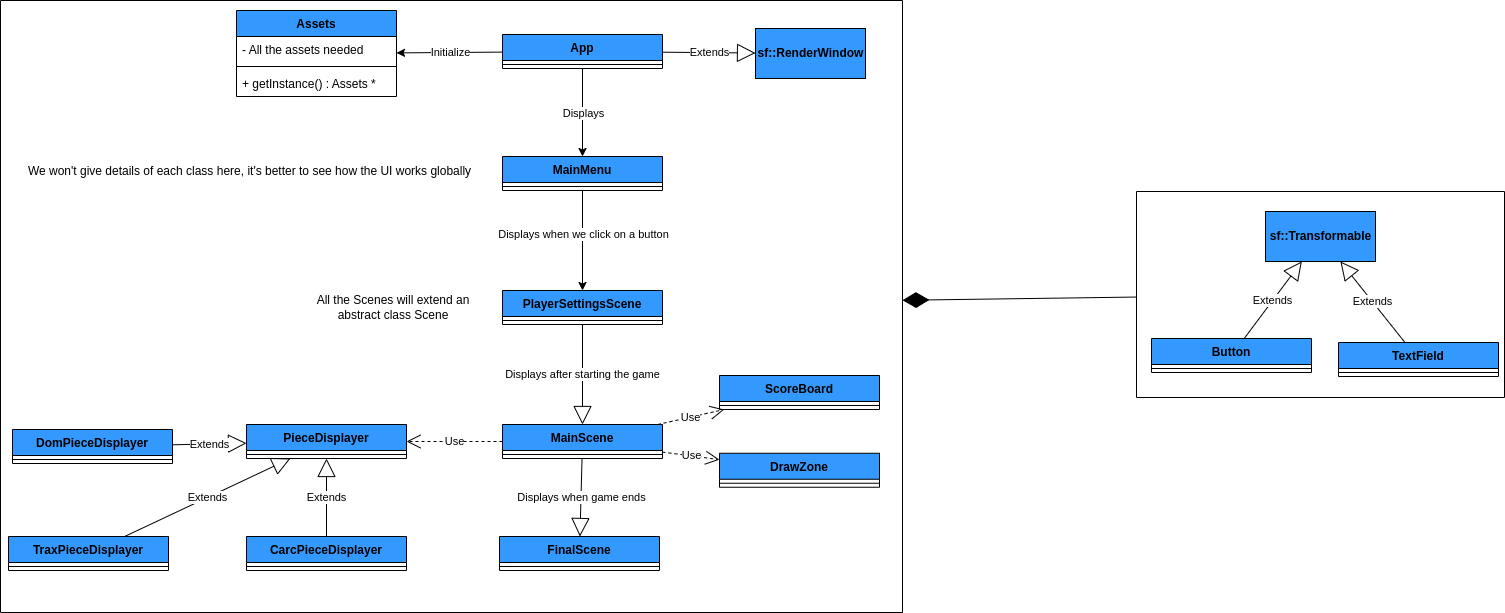

The diagram above was exported from draw.io. Its source (the exported page's mxGraphModel, read from the mxfile embedded in the PNG):
<mxGraphModel dx="8" dy="880" grid="1" gridSize="10" guides="1" tooltips="1" connect="1" arrows="1" fold="1" page="1" pageScale="1" pageWidth="827" pageHeight="1169" math="0" shadow="0">
  <root>
    <mxCell id="2-5TX-h2CnVBOS4Fknkj-0" />
    <mxCell id="2-5TX-h2CnVBOS4Fknkj-1" parent="2-5TX-h2CnVBOS4Fknkj-0" />
    <mxCell id="QsDnItHHmVuDbEF6bx9C-0" value="" style="swimlane;startSize=0;fillColor=#3399FF;" parent="2-5TX-h2CnVBOS4Fknkj-1" vertex="1">
      <mxGeometry x="2843" y="222" width="368" height="206" as="geometry">
        <mxRectangle x="2611" y="29" width="50" height="44" as="alternateBounds" />
      </mxGeometry>
    </mxCell>
    <mxCell id="QsDnItHHmVuDbEF6bx9C-1" value="&lt;b&gt;sf::Transformable&lt;/b&gt;" style="html=1;fillColor=#3399FF;" parent="QsDnItHHmVuDbEF6bx9C-0" vertex="1">
      <mxGeometry x="129" y="20" width="110" height="50" as="geometry" />
    </mxCell>
    <mxCell id="QsDnItHHmVuDbEF6bx9C-2" value="TextField" style="swimlane;fontStyle=1;align=center;verticalAlign=top;childLayout=stackLayout;horizontal=1;startSize=26;horizontalStack=0;resizeParent=1;resizeParentMax=0;resizeLast=0;collapsible=1;marginBottom=0;fillColor=#3399FF;" parent="QsDnItHHmVuDbEF6bx9C-0" vertex="1">
      <mxGeometry x="202" y="151" width="160" height="34" as="geometry" />
    </mxCell>
    <mxCell id="QsDnItHHmVuDbEF6bx9C-3" value="" style="line;strokeWidth=1;fillColor=none;align=left;verticalAlign=middle;spacingTop=-1;spacingLeft=3;spacingRight=3;rotatable=0;labelPosition=right;points=[];portConstraint=eastwest;" parent="QsDnItHHmVuDbEF6bx9C-2" vertex="1">
      <mxGeometry y="26" width="160" height="8" as="geometry" />
    </mxCell>
    <mxCell id="QsDnItHHmVuDbEF6bx9C-4" value="Extends" style="endArrow=block;endSize=16;endFill=0;html=1;" parent="QsDnItHHmVuDbEF6bx9C-0" source="QsDnItHHmVuDbEF6bx9C-2" target="QsDnItHHmVuDbEF6bx9C-1" edge="1">
      <mxGeometry width="160" relative="1" as="geometry">
        <mxPoint x="-287" y="154" as="sourcePoint" />
        <mxPoint x="-127" y="154" as="targetPoint" />
      </mxGeometry>
    </mxCell>
    <mxCell id="QsDnItHHmVuDbEF6bx9C-5" value="Button" style="swimlane;fontStyle=1;align=center;verticalAlign=top;childLayout=stackLayout;horizontal=1;startSize=26;horizontalStack=0;resizeParent=1;resizeParentMax=0;resizeLast=0;collapsible=1;marginBottom=0;fillColor=#3399FF;" parent="QsDnItHHmVuDbEF6bx9C-0" vertex="1">
      <mxGeometry x="15" y="147" width="160" height="34" as="geometry" />
    </mxCell>
    <mxCell id="QsDnItHHmVuDbEF6bx9C-6" value="" style="line;strokeWidth=1;fillColor=none;align=left;verticalAlign=middle;spacingTop=-1;spacingLeft=3;spacingRight=3;rotatable=0;labelPosition=right;points=[];portConstraint=eastwest;" parent="QsDnItHHmVuDbEF6bx9C-5" vertex="1">
      <mxGeometry y="26" width="160" height="8" as="geometry" />
    </mxCell>
    <mxCell id="QsDnItHHmVuDbEF6bx9C-7" value="Extends" style="endArrow=block;endSize=16;endFill=0;html=1;" parent="QsDnItHHmVuDbEF6bx9C-0" source="QsDnItHHmVuDbEF6bx9C-5" target="QsDnItHHmVuDbEF6bx9C-1" edge="1">
      <mxGeometry width="160" relative="1" as="geometry">
        <mxPoint x="-287" y="154" as="sourcePoint" />
        <mxPoint x="-127" y="154" as="targetPoint" />
      </mxGeometry>
    </mxCell>
    <mxCell id="QsDnItHHmVuDbEF6bx9C-8" value="" style="swimlane;startSize=0;fillColor=#3399FF;" parent="2-5TX-h2CnVBOS4Fknkj-1" vertex="1">
      <mxGeometry x="1707" y="31" width="902" height="612" as="geometry">
        <mxRectangle x="1707" y="3" width="50" height="44" as="alternateBounds" />
      </mxGeometry>
    </mxCell>
    <mxCell id="QsDnItHHmVuDbEF6bx9C-9" value="App" style="swimlane;fontStyle=1;align=center;verticalAlign=top;childLayout=stackLayout;horizontal=1;startSize=26;horizontalStack=0;resizeParent=1;resizeParentMax=0;resizeLast=0;collapsible=1;marginBottom=0;fillColor=#3399FF;" parent="QsDnItHHmVuDbEF6bx9C-8" vertex="1">
      <mxGeometry x="502" y="34" width="160" height="34" as="geometry" />
    </mxCell>
    <mxCell id="QsDnItHHmVuDbEF6bx9C-10" value="" style="line;strokeWidth=1;fillColor=none;align=left;verticalAlign=middle;spacingTop=-1;spacingLeft=3;spacingRight=3;rotatable=0;labelPosition=right;points=[];portConstraint=eastwest;" parent="QsDnItHHmVuDbEF6bx9C-9" vertex="1">
      <mxGeometry y="26" width="160" height="8" as="geometry" />
    </mxCell>
    <mxCell id="QsDnItHHmVuDbEF6bx9C-11" value="MainMenu" style="swimlane;fontStyle=1;align=center;verticalAlign=top;childLayout=stackLayout;horizontal=1;startSize=26;horizontalStack=0;resizeParent=1;resizeParentMax=0;resizeLast=0;collapsible=1;marginBottom=0;fillColor=#3399FF;" parent="QsDnItHHmVuDbEF6bx9C-8" vertex="1">
      <mxGeometry x="502" y="156" width="160" height="34" as="geometry" />
    </mxCell>
    <mxCell id="QsDnItHHmVuDbEF6bx9C-12" value="" style="line;strokeWidth=1;fillColor=none;align=left;verticalAlign=middle;spacingTop=-1;spacingLeft=3;spacingRight=3;rotatable=0;labelPosition=right;points=[];portConstraint=eastwest;" parent="QsDnItHHmVuDbEF6bx9C-11" vertex="1">
      <mxGeometry y="26" width="160" height="8" as="geometry" />
    </mxCell>
    <mxCell id="QsDnItHHmVuDbEF6bx9C-13" value="PlayerSettingsScene" style="swimlane;fontStyle=1;align=center;verticalAlign=top;childLayout=stackLayout;horizontal=1;startSize=26;horizontalStack=0;resizeParent=1;resizeParentMax=0;resizeLast=0;collapsible=1;marginBottom=0;fillColor=#3399FF;" parent="QsDnItHHmVuDbEF6bx9C-8" vertex="1">
      <mxGeometry x="502" y="290" width="160" height="34" as="geometry" />
    </mxCell>
    <mxCell id="QsDnItHHmVuDbEF6bx9C-14" value="" style="line;strokeWidth=1;fillColor=none;align=left;verticalAlign=middle;spacingTop=-1;spacingLeft=3;spacingRight=3;rotatable=0;labelPosition=right;points=[];portConstraint=eastwest;" parent="QsDnItHHmVuDbEF6bx9C-13" vertex="1">
      <mxGeometry y="26" width="160" height="8" as="geometry" />
    </mxCell>
    <mxCell id="QsDnItHHmVuDbEF6bx9C-15" value="MainScene" style="swimlane;fontStyle=1;align=center;verticalAlign=top;childLayout=stackLayout;horizontal=1;startSize=26;horizontalStack=0;resizeParent=1;resizeParentMax=0;resizeLast=0;collapsible=1;marginBottom=0;fillColor=#3399FF;" parent="QsDnItHHmVuDbEF6bx9C-8" vertex="1">
      <mxGeometry x="502" y="424" width="160" height="34" as="geometry" />
    </mxCell>
    <mxCell id="QsDnItHHmVuDbEF6bx9C-16" value="" style="line;strokeWidth=1;fillColor=none;align=left;verticalAlign=middle;spacingTop=-1;spacingLeft=3;spacingRight=3;rotatable=0;labelPosition=right;points=[];portConstraint=eastwest;" parent="QsDnItHHmVuDbEF6bx9C-15" vertex="1">
      <mxGeometry y="26" width="160" height="8" as="geometry" />
    </mxCell>
    <mxCell id="QsDnItHHmVuDbEF6bx9C-17" value="Assets" style="swimlane;fontStyle=1;align=center;verticalAlign=top;childLayout=stackLayout;horizontal=1;startSize=26;horizontalStack=0;resizeParent=1;resizeParentMax=0;resizeLast=0;collapsible=1;marginBottom=0;fillColor=#3399FF;" parent="QsDnItHHmVuDbEF6bx9C-8" vertex="1">
      <mxGeometry x="236" y="10" width="160" height="86" as="geometry" />
    </mxCell>
    <mxCell id="QsDnItHHmVuDbEF6bx9C-18" value="- All the assets needed" style="text;strokeColor=none;fillColor=none;align=left;verticalAlign=top;spacingLeft=4;spacingRight=4;overflow=hidden;rotatable=0;points=[[0,0.5],[1,0.5]];portConstraint=eastwest;" parent="QsDnItHHmVuDbEF6bx9C-17" vertex="1">
      <mxGeometry y="26" width="160" height="26" as="geometry" />
    </mxCell>
    <mxCell id="QsDnItHHmVuDbEF6bx9C-19" value="" style="line;strokeWidth=1;fillColor=none;align=left;verticalAlign=middle;spacingTop=-1;spacingLeft=3;spacingRight=3;rotatable=0;labelPosition=right;points=[];portConstraint=eastwest;" parent="QsDnItHHmVuDbEF6bx9C-17" vertex="1">
      <mxGeometry y="52" width="160" height="8" as="geometry" />
    </mxCell>
    <mxCell id="QsDnItHHmVuDbEF6bx9C-20" value="+ getInstance() : Assets *" style="text;strokeColor=none;fillColor=none;align=left;verticalAlign=top;spacingLeft=4;spacingRight=4;overflow=hidden;rotatable=0;points=[[0,0.5],[1,0.5]];portConstraint=eastwest;" parent="QsDnItHHmVuDbEF6bx9C-17" vertex="1">
      <mxGeometry y="60" width="160" height="26" as="geometry" />
    </mxCell>
    <mxCell id="QsDnItHHmVuDbEF6bx9C-21" value="PieceDisplayer" style="swimlane;fontStyle=1;align=center;verticalAlign=top;childLayout=stackLayout;horizontal=1;startSize=26;horizontalStack=0;resizeParent=1;resizeParentMax=0;resizeLast=0;collapsible=1;marginBottom=0;fillColor=#3399FF;" parent="QsDnItHHmVuDbEF6bx9C-8" vertex="1">
      <mxGeometry x="246" y="424" width="160" height="34" as="geometry" />
    </mxCell>
    <mxCell id="QsDnItHHmVuDbEF6bx9C-22" value="" style="line;strokeWidth=1;fillColor=none;align=left;verticalAlign=middle;spacingTop=-1;spacingLeft=3;spacingRight=3;rotatable=0;labelPosition=right;points=[];portConstraint=eastwest;" parent="QsDnItHHmVuDbEF6bx9C-21" vertex="1">
      <mxGeometry y="26" width="160" height="8" as="geometry" />
    </mxCell>
    <mxCell id="QsDnItHHmVuDbEF6bx9C-23" value="ScoreBoard" style="swimlane;fontStyle=1;align=center;verticalAlign=top;childLayout=stackLayout;horizontal=1;startSize=26;horizontalStack=0;resizeParent=1;resizeParentMax=0;resizeLast=0;collapsible=1;marginBottom=0;fillColor=#3399FF;" parent="QsDnItHHmVuDbEF6bx9C-8" vertex="1">
      <mxGeometry x="719" y="375" width="160" height="34" as="geometry" />
    </mxCell>
    <mxCell id="QsDnItHHmVuDbEF6bx9C-24" value="" style="line;strokeWidth=1;fillColor=none;align=left;verticalAlign=middle;spacingTop=-1;spacingLeft=3;spacingRight=3;rotatable=0;labelPosition=right;points=[];portConstraint=eastwest;" parent="QsDnItHHmVuDbEF6bx9C-23" vertex="1">
      <mxGeometry y="26" width="160" height="8" as="geometry" />
    </mxCell>
    <mxCell id="QsDnItHHmVuDbEF6bx9C-25" value="DrawZone" style="swimlane;fontStyle=1;align=center;verticalAlign=top;childLayout=stackLayout;horizontal=1;startSize=26;horizontalStack=0;resizeParent=1;resizeParentMax=0;resizeLast=0;collapsible=1;marginBottom=0;fillColor=#3399FF;" parent="QsDnItHHmVuDbEF6bx9C-8" vertex="1">
      <mxGeometry x="719" y="452.75" width="160" height="34" as="geometry" />
    </mxCell>
    <mxCell id="QsDnItHHmVuDbEF6bx9C-26" value="" style="line;strokeWidth=1;fillColor=none;align=left;verticalAlign=middle;spacingTop=-1;spacingLeft=3;spacingRight=3;rotatable=0;labelPosition=right;points=[];portConstraint=eastwest;" parent="QsDnItHHmVuDbEF6bx9C-25" vertex="1">
      <mxGeometry y="26" width="160" height="8" as="geometry" />
    </mxCell>
    <mxCell id="QsDnItHHmVuDbEF6bx9C-27" value="&lt;b&gt;sf::RenderWindow&lt;/b&gt;" style="html=1;fillColor=#3399FF;" parent="QsDnItHHmVuDbEF6bx9C-8" vertex="1">
      <mxGeometry x="755" y="28" width="110" height="50" as="geometry" />
    </mxCell>
    <mxCell id="QsDnItHHmVuDbEF6bx9C-28" value="Extends" style="endArrow=block;endSize=16;endFill=0;html=1;" parent="QsDnItHHmVuDbEF6bx9C-8" source="QsDnItHHmVuDbEF6bx9C-9" target="QsDnItHHmVuDbEF6bx9C-27" edge="1">
      <mxGeometry width="160" relative="1" as="geometry">
        <mxPoint x="715" y="166" as="sourcePoint" />
        <mxPoint x="875" y="166" as="targetPoint" />
      </mxGeometry>
    </mxCell>
    <mxCell id="QsDnItHHmVuDbEF6bx9C-29" value="" style="endArrow=classic;html=1;" parent="QsDnItHHmVuDbEF6bx9C-8" source="QsDnItHHmVuDbEF6bx9C-9" target="QsDnItHHmVuDbEF6bx9C-17" edge="1">
      <mxGeometry relative="1" as="geometry">
        <mxPoint x="604" y="196" as="sourcePoint" />
        <mxPoint x="704" y="196" as="targetPoint" />
      </mxGeometry>
    </mxCell>
    <mxCell id="QsDnItHHmVuDbEF6bx9C-30" value="Initialize" style="edgeLabel;resizable=0;html=1;align=center;verticalAlign=middle;fillColor=#3399FF;" parent="QsDnItHHmVuDbEF6bx9C-29" connectable="0" vertex="1">
      <mxGeometry relative="1" as="geometry" />
    </mxCell>
    <mxCell id="QsDnItHHmVuDbEF6bx9C-31" value="" style="endArrow=classic;html=1;" parent="QsDnItHHmVuDbEF6bx9C-8" source="QsDnItHHmVuDbEF6bx9C-9" target="QsDnItHHmVuDbEF6bx9C-11" edge="1">
      <mxGeometry relative="1" as="geometry">
        <mxPoint x="604" y="196" as="sourcePoint" />
        <mxPoint x="704" y="196" as="targetPoint" />
      </mxGeometry>
    </mxCell>
    <mxCell id="QsDnItHHmVuDbEF6bx9C-32" value="Displays" style="edgeLabel;resizable=0;html=1;align=center;verticalAlign=middle;fillColor=#3399FF;" parent="QsDnItHHmVuDbEF6bx9C-31" connectable="0" vertex="1">
      <mxGeometry relative="1" as="geometry" />
    </mxCell>
    <mxCell id="QsDnItHHmVuDbEF6bx9C-33" value="" style="endArrow=classic;html=1;" parent="QsDnItHHmVuDbEF6bx9C-8" source="QsDnItHHmVuDbEF6bx9C-11" target="QsDnItHHmVuDbEF6bx9C-13" edge="1">
      <mxGeometry relative="1" as="geometry">
        <mxPoint x="436" y="286" as="sourcePoint" />
        <mxPoint x="536" y="286" as="targetPoint" />
      </mxGeometry>
    </mxCell>
    <mxCell id="QsDnItHHmVuDbEF6bx9C-34" value="Displays when we click on a button" style="edgeLabel;resizable=0;html=1;align=center;verticalAlign=middle;fillColor=#3399FF;" parent="QsDnItHHmVuDbEF6bx9C-33" connectable="0" vertex="1">
      <mxGeometry relative="1" as="geometry">
        <mxPoint y="-7" as="offset" />
      </mxGeometry>
    </mxCell>
    <mxCell id="QsDnItHHmVuDbEF6bx9C-35" value="Displays after starting the game" style="endArrow=block;endSize=16;endFill=0;html=1;" parent="QsDnItHHmVuDbEF6bx9C-8" source="QsDnItHHmVuDbEF6bx9C-13" target="QsDnItHHmVuDbEF6bx9C-15" edge="1">
      <mxGeometry width="160" relative="1" as="geometry">
        <mxPoint x="531" y="425" as="sourcePoint" />
        <mxPoint x="691" y="425" as="targetPoint" />
      </mxGeometry>
    </mxCell>
    <mxCell id="QsDnItHHmVuDbEF6bx9C-36" value="Use" style="endArrow=open;endSize=12;dashed=1;html=1;" parent="QsDnItHHmVuDbEF6bx9C-8" source="QsDnItHHmVuDbEF6bx9C-15" target="QsDnItHHmVuDbEF6bx9C-23" edge="1">
      <mxGeometry width="160" relative="1" as="geometry">
        <mxPoint x="516" y="499" as="sourcePoint" />
        <mxPoint x="676" y="499" as="targetPoint" />
      </mxGeometry>
    </mxCell>
    <mxCell id="QsDnItHHmVuDbEF6bx9C-37" value="Use" style="endArrow=open;endSize=12;dashed=1;html=1;" parent="QsDnItHHmVuDbEF6bx9C-8" source="QsDnItHHmVuDbEF6bx9C-15" target="QsDnItHHmVuDbEF6bx9C-25" edge="1">
      <mxGeometry width="160" relative="1" as="geometry">
        <mxPoint x="516" y="499" as="sourcePoint" />
        <mxPoint x="676" y="499" as="targetPoint" />
      </mxGeometry>
    </mxCell>
    <mxCell id="QsDnItHHmVuDbEF6bx9C-38" value="Use" style="endArrow=open;endSize=12;dashed=1;html=1;" parent="QsDnItHHmVuDbEF6bx9C-8" source="QsDnItHHmVuDbEF6bx9C-15" target="QsDnItHHmVuDbEF6bx9C-21" edge="1">
      <mxGeometry width="160" relative="1" as="geometry">
        <mxPoint x="589" y="331" as="sourcePoint" />
        <mxPoint x="749" y="331" as="targetPoint" />
      </mxGeometry>
    </mxCell>
    <mxCell id="QsDnItHHmVuDbEF6bx9C-39" value="DomPieceDisplayer" style="swimlane;fontStyle=1;align=center;verticalAlign=top;childLayout=stackLayout;horizontal=1;startSize=26;horizontalStack=0;resizeParent=1;resizeParentMax=0;resizeLast=0;collapsible=1;marginBottom=0;fillColor=#3399FF;" parent="QsDnItHHmVuDbEF6bx9C-8" vertex="1">
      <mxGeometry x="12" y="429" width="160" height="34" as="geometry" />
    </mxCell>
    <mxCell id="QsDnItHHmVuDbEF6bx9C-40" value="" style="line;strokeWidth=1;fillColor=none;align=left;verticalAlign=middle;spacingTop=-1;spacingLeft=3;spacingRight=3;rotatable=0;labelPosition=right;points=[];portConstraint=eastwest;" parent="QsDnItHHmVuDbEF6bx9C-39" vertex="1">
      <mxGeometry y="26" width="160" height="8" as="geometry" />
    </mxCell>
    <mxCell id="QsDnItHHmVuDbEF6bx9C-41" value="TraxPieceDisplayer" style="swimlane;fontStyle=1;align=center;verticalAlign=top;childLayout=stackLayout;horizontal=1;startSize=26;horizontalStack=0;resizeParent=1;resizeParentMax=0;resizeLast=0;collapsible=1;marginBottom=0;fillColor=#3399FF;" parent="QsDnItHHmVuDbEF6bx9C-8" vertex="1">
      <mxGeometry x="8" y="536" width="160" height="34" as="geometry" />
    </mxCell>
    <mxCell id="QsDnItHHmVuDbEF6bx9C-42" value="" style="line;strokeWidth=1;fillColor=none;align=left;verticalAlign=middle;spacingTop=-1;spacingLeft=3;spacingRight=3;rotatable=0;labelPosition=right;points=[];portConstraint=eastwest;" parent="QsDnItHHmVuDbEF6bx9C-41" vertex="1">
      <mxGeometry y="26" width="160" height="8" as="geometry" />
    </mxCell>
    <mxCell id="QsDnItHHmVuDbEF6bx9C-43" value="CarcPieceDisplayer" style="swimlane;fontStyle=1;align=center;verticalAlign=top;childLayout=stackLayout;horizontal=1;startSize=26;horizontalStack=0;resizeParent=1;resizeParentMax=0;resizeLast=0;collapsible=1;marginBottom=0;fillColor=#3399FF;" parent="QsDnItHHmVuDbEF6bx9C-8" vertex="1">
      <mxGeometry x="246" y="536" width="160" height="34" as="geometry" />
    </mxCell>
    <mxCell id="QsDnItHHmVuDbEF6bx9C-44" value="" style="line;strokeWidth=1;fillColor=none;align=left;verticalAlign=middle;spacingTop=-1;spacingLeft=3;spacingRight=3;rotatable=0;labelPosition=right;points=[];portConstraint=eastwest;" parent="QsDnItHHmVuDbEF6bx9C-43" vertex="1">
      <mxGeometry y="26" width="160" height="8" as="geometry" />
    </mxCell>
    <mxCell id="QsDnItHHmVuDbEF6bx9C-45" value="Extends" style="endArrow=block;endSize=16;endFill=0;html=1;" parent="QsDnItHHmVuDbEF6bx9C-8" source="QsDnItHHmVuDbEF6bx9C-39" target="QsDnItHHmVuDbEF6bx9C-21" edge="1">
      <mxGeometry width="160" relative="1" as="geometry">
        <mxPoint x="586" y="441" as="sourcePoint" />
        <mxPoint x="746" y="441" as="targetPoint" />
      </mxGeometry>
    </mxCell>
    <mxCell id="QsDnItHHmVuDbEF6bx9C-46" value="Extends" style="endArrow=block;endSize=16;endFill=0;html=1;" parent="QsDnItHHmVuDbEF6bx9C-8" source="QsDnItHHmVuDbEF6bx9C-41" target="QsDnItHHmVuDbEF6bx9C-21" edge="1">
      <mxGeometry width="160" relative="1" as="geometry">
        <mxPoint x="185.42307692307713" y="538" as="sourcePoint" />
        <mxPoint x="306.57692307692287" y="468" as="targetPoint" />
      </mxGeometry>
    </mxCell>
    <mxCell id="QsDnItHHmVuDbEF6bx9C-47" value="Extends" style="endArrow=block;endSize=16;endFill=0;html=1;" parent="QsDnItHHmVuDbEF6bx9C-8" source="QsDnItHHmVuDbEF6bx9C-43" target="QsDnItHHmVuDbEF6bx9C-21" edge="1">
      <mxGeometry width="160" relative="1" as="geometry">
        <mxPoint x="195.42307692307713" y="548" as="sourcePoint" />
        <mxPoint x="316.57692307692287" y="478" as="targetPoint" />
      </mxGeometry>
    </mxCell>
    <mxCell id="QsDnItHHmVuDbEF6bx9C-48" value="FinalScene" style="swimlane;fontStyle=1;align=center;verticalAlign=top;childLayout=stackLayout;horizontal=1;startSize=26;horizontalStack=0;resizeParent=1;resizeParentMax=0;resizeLast=0;collapsible=1;marginBottom=0;fillColor=#3399FF;" parent="QsDnItHHmVuDbEF6bx9C-8" vertex="1">
      <mxGeometry x="499" y="536" width="160" height="34" as="geometry" />
    </mxCell>
    <mxCell id="QsDnItHHmVuDbEF6bx9C-49" value="" style="line;strokeWidth=1;fillColor=none;align=left;verticalAlign=middle;spacingTop=-1;spacingLeft=3;spacingRight=3;rotatable=0;labelPosition=right;points=[];portConstraint=eastwest;" parent="QsDnItHHmVuDbEF6bx9C-48" vertex="1">
      <mxGeometry y="26" width="160" height="8" as="geometry" />
    </mxCell>
    <mxCell id="QsDnItHHmVuDbEF6bx9C-50" value="Displays when game ends" style="endArrow=block;endSize=16;endFill=0;html=1;" parent="QsDnItHHmVuDbEF6bx9C-8" source="QsDnItHHmVuDbEF6bx9C-15" target="QsDnItHHmVuDbEF6bx9C-48" edge="1">
      <mxGeometry width="160" relative="1" as="geometry">
        <mxPoint x="511" y="430" as="sourcePoint" />
        <mxPoint x="671" y="430" as="targetPoint" />
      </mxGeometry>
    </mxCell>
    <mxCell id="QsDnItHHmVuDbEF6bx9C-51" value="All the Scenes will extend an abstract class Scene" style="text;html=1;strokeColor=none;fillColor=none;align=center;verticalAlign=middle;whiteSpace=wrap;rounded=0;" parent="QsDnItHHmVuDbEF6bx9C-8" vertex="1">
      <mxGeometry x="307" y="300.5" width="172" height="13" as="geometry" />
    </mxCell>
    <mxCell id="QsDnItHHmVuDbEF6bx9C-52" value="We won't give details of each class here, it's better to see how the UI works globally" style="text;html=1;strokeColor=none;fillColor=none;align=center;verticalAlign=middle;whiteSpace=wrap;rounded=0;" parent="QsDnItHHmVuDbEF6bx9C-8" vertex="1">
      <mxGeometry x="4" y="156" width="491" height="30" as="geometry" />
    </mxCell>
    <mxCell id="QsDnItHHmVuDbEF6bx9C-53" value="" style="endArrow=diamondThin;endFill=1;endSize=24;html=1;" parent="2-5TX-h2CnVBOS4Fknkj-1" source="QsDnItHHmVuDbEF6bx9C-0" target="QsDnItHHmVuDbEF6bx9C-8" edge="1">
      <mxGeometry width="160" relative="1" as="geometry">
        <mxPoint x="2349" y="267" as="sourcePoint" />
        <mxPoint x="2509" y="267" as="targetPoint" />
      </mxGeometry>
    </mxCell>
  </root>
</mxGraphModel>